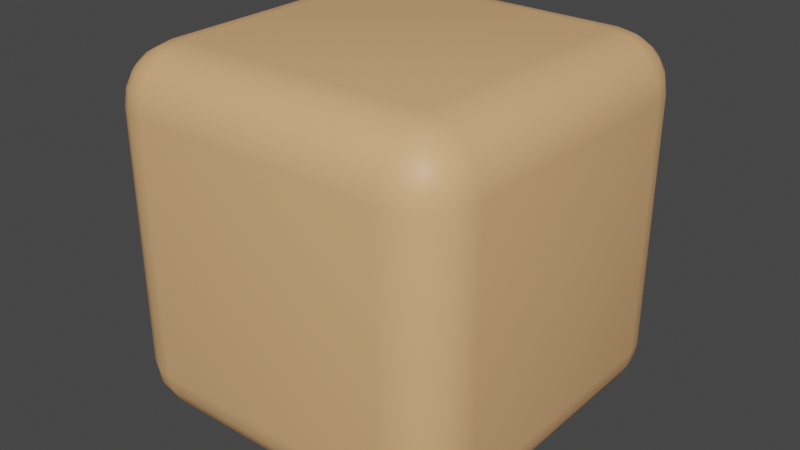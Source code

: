 # Source: Block.blend  (saved by Blender 3.3.6; exported with 4.5.12 LTS)
import bpy
from mathutils import Matrix  # noqa: F401  (used for matrix-valued properties, if any)

bpy.ops.wm.read_factory_settings(use_empty=True)
scene = bpy.context.scene
scene.name = 'Scene'

# ---- collections
col_collection = bpy.data.collections.new('Collection'); scene.collection.children.link(col_collection)

# ---- materials (node trees are filled in below, after node groups)
mat_material_001 = bpy.data.materials.new('Material.001')
mat_material_001.use_transparent_shadow = False

# ---- material node trees
mat_material_001.use_nodes = True; mat_material_001.node_tree.nodes.clear()
_N = mat_material_001.node_tree.nodes; _L = mat_material_001.node_tree.links
n0 = _N.new('ShaderNodeBsdfPrincipled'); n0.name = 'Principled BSDF'; n0.location = (10, 300)
n0.distribution = 'GGX'
n0.subsurface_method = 'RANDOM_WALK_SKIN'
n0.inputs[0].default_value = (0.8, 0.4406, 0.2046, 1.0)
n0.inputs[3].default_value = 1.45
n0.inputs[27].default_value = (0.0, 0.0, 0.0, 1.0)
n0.inputs[28].default_value = 1.0
n1 = _N.new('ShaderNodeOutputMaterial'); n1.name = 'Material Output'; n1.location = (300, 300)
_L.new(n0.outputs[0], n1.inputs[0])
n1.is_active_output = True

# ---- world
world_world = bpy.data.worlds.new('World'); scene.world = world_world
world_world.use_nodes = True; world_world.node_tree.nodes.clear()
_N = world_world.node_tree.nodes; _L = world_world.node_tree.links
n0 = _N.new('ShaderNodeOutputWorld'); n0.name = 'World Output'; n0.location = (300, 300)
n1 = _N.new('ShaderNodeBackground'); n1.name = 'Background'; n1.location = (10, 300)
n1.inputs[0].default_value = (0.05088, 0.05088, 0.05088, 1.0)
_L.new(n1.outputs[0], n0.inputs[0])
n0.is_active_output = True
world_world.color = (0.05088, 0.05088, 0.05088)
world_world.use_sun_shadow = False
world_world.sun_shadow_jitter_overblur = 0.0

# ---- meshes
me_cube_001 = bpy.data.meshes.new('Cube.001')
me_cube_001.from_pydata([(-1.0, -1.0, -1.0), (-1.0, -1.0, 1.0), (-1.0, 1.0, -1.0), (-1.0, 1.0, 1.0), (1.0, -1.0, -1.0), (1.0, -1.0, 1.0), (1.0, 1.0, -1.0), (1.0, 1.0, 1.0)], [], [(0, 1, 3, 2), (2, 3, 7, 6), (6, 7, 5, 4), (4, 5, 1, 0), (2, 6, 4, 0), (7, 3, 1, 5)])
me_cube_001.polygons.foreach_set('use_smooth', [True] * 6)
_uv = me_cube_001.uv_layers.new(name='UVMap')
_uv.uv.foreach_set('vector', [0.375, 0.0, 0.625, 0.0, 0.625, 0.25, 0.375, 0.25, 0.375, 0.25, 0.625, 0.25, 0.625, 0.5, 0.375, 0.5, 0.375, 0.5, 0.625, 0.5, 0.625, 0.75, 0.375, 0.75, 0.375, 0.75, 0.625, 0.75, 0.625, 1.0, 0.375, 1.0, 0.125, 0.5, 0.375, 0.5, 0.375, 0.75, 0.125, 0.75, 0.625, 0.5, 0.875, 0.5, 0.875, 0.75, 0.625, 0.75])
me_cube_001.materials.append(mat_material_001)
me_cube_001.update()

# ---- objects
ob_cube = bpy.data.objects.new('Cube', me_cube_001)

# ---- transforms, parenting, visibility, modifiers, constraints
ob_cube.location = (0.0, 0.0, 0.0)
_m = ob_cube.modifiers.new('Bevel', 'BEVEL')
_m.width = 0.3
_m.width_pct = 0.3
_m.segments = 5

# ---- collection membership
col_collection.objects.link(ob_cube)

# ---- scene / render settings (as saved in the file)
scene.frame_start = 1; scene.frame_end = 250; scene.frame_set(1)
scene.render.engine = 'BLENDER_EEVEE_NEXT'
scene.cycles.sampling_pattern = 'TABULATED_SOBOL'
scene.cycles.use_light_tree = False
scene.view_settings.view_transform = 'Filmic'
bpy.context.view_layer.update()

# ---- added for rendering (the .blend has no active camera and no usable light): camera, sun
cam_auto = bpy.data.cameras.new('AutoCamera')
cam_auto.lens = 50.0
cam_auto.sensor_width = 36.0
cam_auto.clip_end = 1000.0
ob_auto_camera = bpy.data.objects.new('AutoCamera', cam_auto)
scene.collection.objects.link(ob_auto_camera)
ob_auto_camera.location = (3.20507, -3.84609, 2.56406)
ob_auto_camera.rotation_euler = (1.09748, -7.21219e-08, 0.694738)
scene.camera = ob_auto_camera
light_auto_sun = bpy.data.lights.new('AutoSun', 'SUN')
light_auto_sun.energy = 3.0
light_auto_sun.angle = 0.0523599
ob_auto_sun = bpy.data.objects.new('AutoSun', light_auto_sun)
scene.collection.objects.link(ob_auto_sun)
ob_auto_sun.rotation_euler = (0.872665, 0.174533, 0.523599)
bpy.context.view_layer.update()
